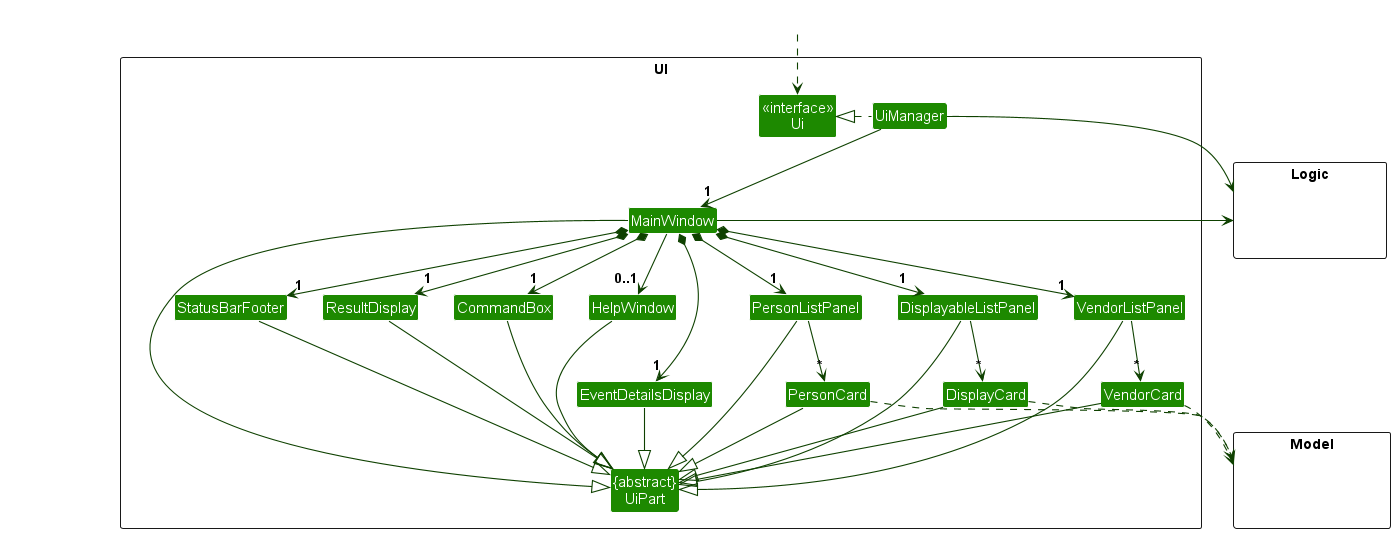

The diagram above was rendered by PlantUML. Its source (embedded in the PNG):
@startuml
!include style.puml
skinparam arrowThickness 1.1
skinparam arrowColor UI_COLOR_T4
skinparam classBackgroundColor UI_COLOR

package UI <<Rectangle>>{
Class "<<interface>>\nUi" as Ui
Class "{abstract}\nUiPart" as UiPart
Class UiManager
Class MainWindow
Class HelpWindow
Class ResultDisplay
Class DisplayableListPanel
Class DisplayCard
Class PersonListPanel
Class PersonCard
Class VendorListPanel
Class VendorCard
Class EventDetailsDisplay
Class StatusBarFooter
Class CommandBox
}

package Model <<Rectangle>> {
Class HiddenModel #FFFFFF
}

package Logic <<Rectangle>> {
Class HiddenLogic #FFFFFF
}

Class HiddenOutside #FFFFFF
HiddenOutside ..> Ui

UiManager .left.|> Ui
UiManager -down-> "1" MainWindow
MainWindow *-down->  "1" CommandBox
MainWindow *-down-> "1" ResultDisplay
MainWindow *-down-> "1" DisplayableListPanel
MainWindow *-down-> "1" PersonListPanel
MainWindow *-down-> "1" VendorListPanel
MainWindow *-down-> "1" EventDetailsDisplay
MainWindow *-down-> "1" StatusBarFooter
MainWindow --> "0..1" HelpWindow

DisplayableListPanel -down-> "*" DisplayCard
PersonListPanel -down-> "*" PersonCard
VendorListPanel -down-> "*" VendorCard

MainWindow -left-|> UiPart

ResultDisplay --|> UiPart
CommandBox --|> UiPart
DisplayableListPanel --|> UiPart
DisplayCard --|> UiPart
PersonListPanel --|> UiPart
PersonCard --|> UiPart
VendorListPanel --|> UiPart
VendorCard --|> UiPart
EventDetailsDisplay --|> UiPart
StatusBarFooter --|> UiPart
HelpWindow --|> UiPart

DisplayCard ..> Model
PersonCard ..> Model
VendorCard ..> Model

UiManager -right-> Logic
MainWindow -left-> Logic

PersonListPanel -[hidden]left- HelpWindow
HelpWindow -[hidden]left- CommandBox
CommandBox -[hidden]left- ResultDisplay
ResultDisplay -[hidden]left- StatusBarFooter

MainWindow -[hidden]-|> UiPart
@enduml